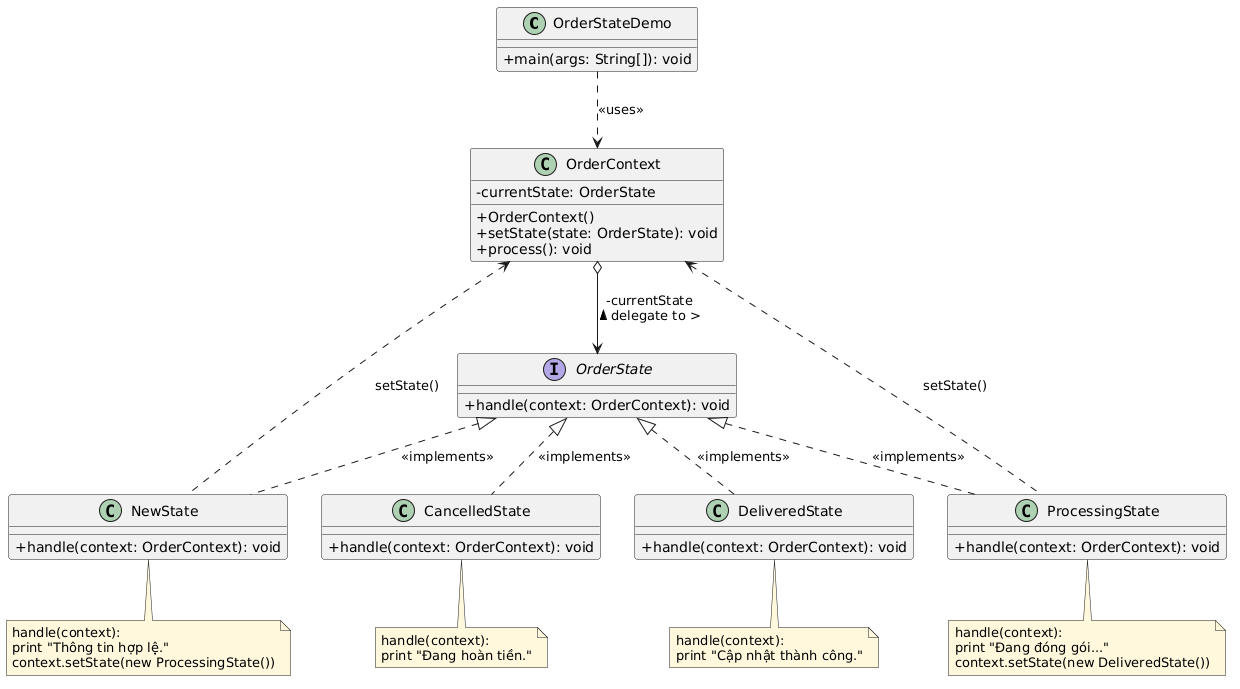

The diagram above was rendered by PlantUML. Its source (embedded in the PNG):
@startuml
skinparam classAttributeIconSize 0
skinparam noteBackgroundColor #FFF8DC

class OrderStateDemo {
  +main(args: String[]): void
}

class OrderContext {
  -currentState: OrderState
  +OrderContext()
  +setState(state: OrderState): void
  +process(): void
}

interface OrderState {
  +handle(context: OrderContext): void
}

class NewState {
  +handle(context: OrderContext): void
}

class ProcessingState {
  +handle(context: OrderContext): void
}

class DeliveredState {
  +handle(context: OrderContext): void
}

class CancelledState {
  +handle(context: OrderContext): void
}

OrderStateDemo ..> OrderContext : <<uses>>

OrderContext o--> OrderState : -currentState\n< delegate to >

OrderContext <.. NewState : setState()
OrderContext <.. ProcessingState : setState()

OrderState <|.. NewState : <<implements>>
OrderState <|.. ProcessingState : <<implements>>
OrderState <|.. DeliveredState : <<implements>>
OrderState <|.. CancelledState : <<implements>>

note bottom of NewState
  handle(context):
  print "Thông tin hợp lệ."
  context.setState(new ProcessingState())
end note

note bottom of ProcessingState
  handle(context):
  print "Đang đóng gói..."
  context.setState(new DeliveredState())
end note

note bottom of DeliveredState
  handle(context):
  print "Cập nhật thành công."
end note

note bottom of CancelledState
  handle(context):
  print "Đang hoàn tiền."
end note
@enduml